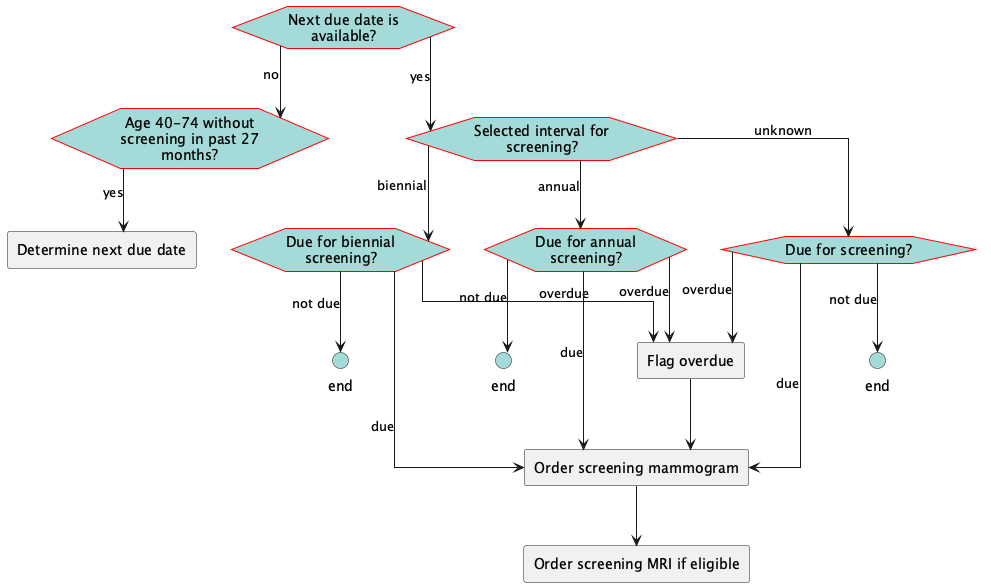

The diagram above was rendered by PlantUML. Its source (embedded in the PNG):
@startuml
hide stereotype
skinparam linetype ortho
<style>
hexagon {
    MaximumWidth: 150 
    BackGroundColor: A4DBD8 
    LineThickness: 1 
    LineColor: red 
    HorizontalAlignment: center
}
rectangle {
    MaximumWidth: 250 
    HorizontalAlignment: center
}
.end {
    BackGroundColor: #A4DBD8
}
</style>
hexagon "Next due date is available?" as eve_nextdueexists [[#eve-nextdueexists]]
hexagon "Age 40-74 without screening in past 27 months?" as eve_noscreening27mo [[#eve-noscreening27mo]]
hexagon "Selected interval for screening?" as eve_screeninginterval [[#eve-screeninginterval]]
hexagon "Due for screening?" as eve_due [[#eve-due]]
hexagon "Due for annual screening?" as eve_dueannual [[#eve-dueannual]]
hexagon "Due for biennial screening?" as eve_duebiennial [[#eve-duebiennial]]
rectangle "Flag overdue" as act_overdue [[#act-overdue]]
rectangle "Order screening mammogram" as act_orderscreeningmammo [[#act-orderscreeningmammo]]
rectangle "Determine next due date" as act_determinedue [[#act-determinedue]]
rectangle "Order screening MRI if eligible" as act_orderscreeningmri [[#act-orderscreeningmri]]
circle "end" as end_notdue1 <<end>>
circle "end" as end_notdue2 <<end>>
circle "end" as end_notdue3 <<end>>
eve_nextdueexists-->eve_screeninginterval: yes
eve_nextdueexists-->eve_noscreening27mo: no
eve_noscreening27mo-->act_determinedue: yes
eve_screeninginterval-->eve_due: unknown
eve_screeninginterval-->eve_dueannual: annual
eve_screeninginterval-->eve_duebiennial: biennial
eve_due-->act_overdue: overdue
eve_dueannual-->act_overdue: overdue
eve_duebiennial-->act_overdue: overdue
act_overdue-->act_orderscreeningmammo
eve_due-->act_orderscreeningmammo: due
eve_dueannual-->act_orderscreeningmammo: due
eve_duebiennial-->act_orderscreeningmammo: due
act_orderscreeningmammo-->act_orderscreeningmri
eve_due-->end_notdue1: not due
eve_dueannual-->end_notdue2: not due
eve_duebiennial-->end_notdue3: not due
@enduml